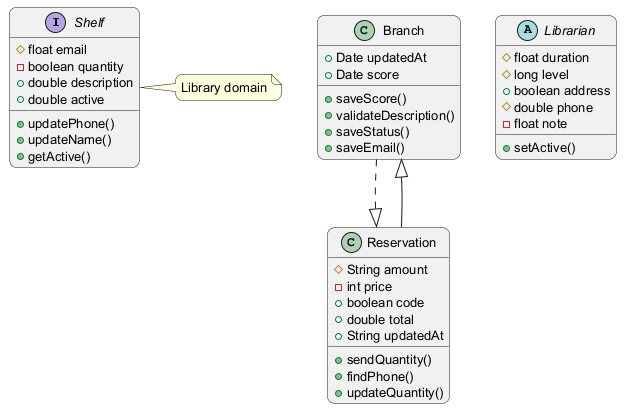

The diagram above was rendered by PlantUML. Its source (embedded in the PNG):
@startuml
skinparam backgroundColor #FFFFFF
skinparam roundCorner 15
skinparam defaultFontSize 13
interface Shelf {
  #float email
  -boolean quantity
  +double description
  +double active
  +updatePhone()
  +updateName()
  +getActive()
}
class Branch {
  +Date updatedAt
  +Date score
  +saveScore()
  +validateDescription()
  +saveStatus()
  +saveEmail()
}
abstract class Librarian {
  #float duration
  #long level
  +boolean address
  #double phone
  -float note
  +setActive()
}
class Reservation {
  #String amount
  -int price
  +boolean code
  +double total
  +String updatedAt
  +sendQuantity()
  +findPhone()
  +updateQuantity()
}
Reservation --|> Branch
Branch ..|> Reservation
note right of Shelf : Library domain
@enduml